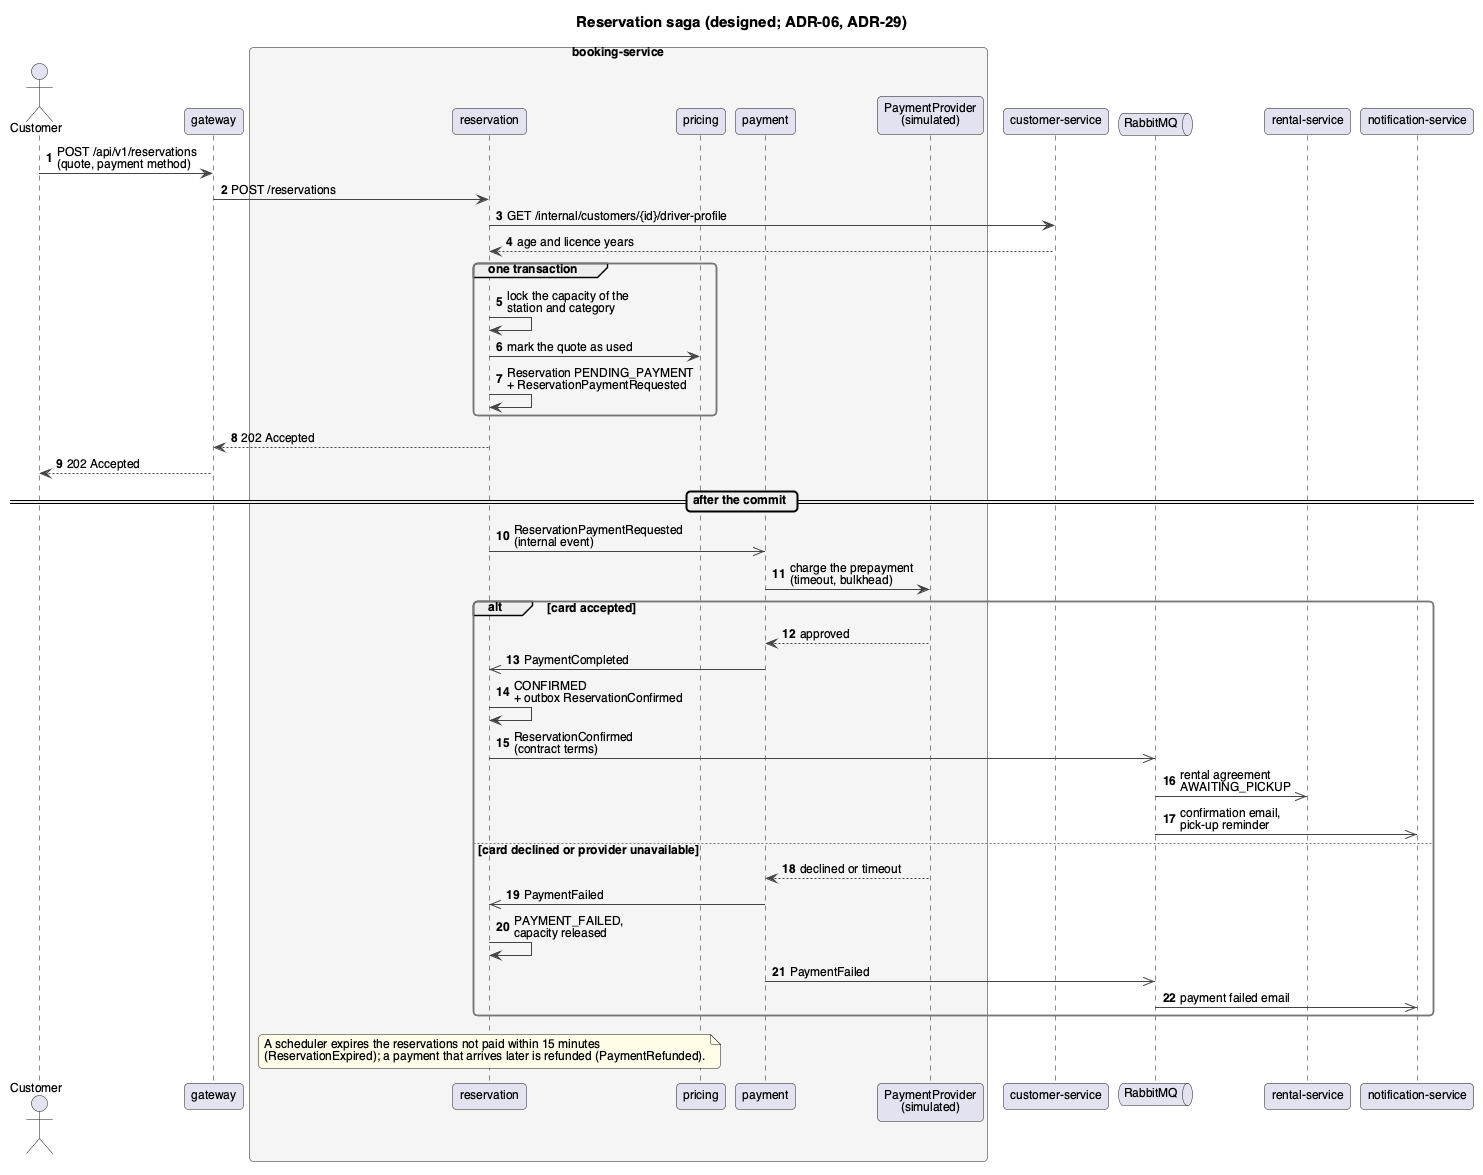

The diagram above was rendered by PlantUML. Its source (embedded in the PNG):
@startuml
!include style.iuml
title Reservation saga (designed; ADR-06, ADR-29)
autonumber

actor Customer as cust
participant gateway as gw
box "booking-service" #F5F5F5
  participant "reservation" as res
  participant "pricing" as pri
  participant "payment" as pay
  participant "PaymentProvider\n(simulated)" as prov
end box
participant "customer-service" as cus
queue RabbitMQ as mq
participant "rental-service" as ren
participant "notification-service" as noti

cust -> gw : POST /api/v1/reservations\n(quote, payment method)
gw -> res : POST /reservations
res -> cus : GET /internal/customers/{id}/driver-profile
cus --> res : age and licence years
group one transaction
  res -> res : lock the capacity of the\nstation and category
  res -> pri : mark the quote as used
  res -> res : Reservation PENDING_PAYMENT\n+ ReservationPaymentRequested
end
res --> gw : 202 Accepted
gw --> cust : 202 Accepted

== after the commit ==
res ->> pay : ReservationPaymentRequested\n(internal event)
pay -> prov : charge the prepayment\n(timeout, bulkhead)
alt card accepted
  prov --> pay : approved
  pay ->> res : PaymentCompleted
  res -> res : CONFIRMED\n+ outbox ReservationConfirmed
  res ->> mq : ReservationConfirmed\n(contract terms)
  mq ->> ren : rental agreement\nAWAITING_PICKUP
  mq ->> noti : confirmation email,\npick-up reminder
else card declined or provider unavailable
  prov --> pay : declined or timeout
  pay ->> res : PaymentFailed
  res -> res : PAYMENT_FAILED,\ncapacity released
  pay ->> mq : PaymentFailed
  mq ->> noti : payment failed email
end

note over res
  A scheduler expires the reservations not paid within 15 minutes
  (ReservationExpired); a payment that arrives later is refunded (PaymentRefunded).
end note
@enduml